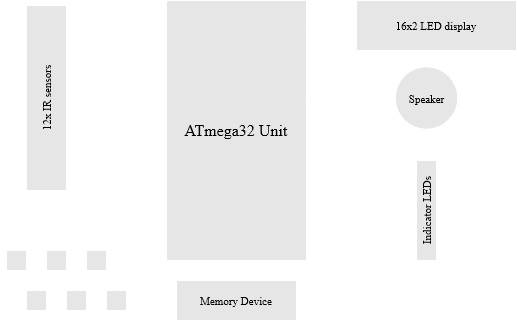

The diagram above was exported from draw.io. Its source (the exported page's mxGraphModel, read from the mxfile embedded in the PNG):
<mxGraphModel dx="865" dy="470" grid="0" gridSize="10" guides="1" tooltips="1" connect="1" arrows="1" fold="1" page="1" pageScale="1" pageWidth="827" pageHeight="1169" background="#4A627A" math="0" shadow="0">
  <root>
    <mxCell id="0" />
    <mxCell id="1" parent="0" />
    <mxCell id="lI6BsBXwkCQ6wL_6TQRO-2" value="" style="rounded=0;whiteSpace=wrap;html=1;fontFamily=Times New Roman;fillColor=#E6E6E6;strokeColor=#FFFFFF;" vertex="1" parent="1">
      <mxGeometry x="230" y="125" width="40" height="185" as="geometry" />
    </mxCell>
    <mxCell id="lI6BsBXwkCQ6wL_6TQRO-5" value="" style="endArrow=none;html=1;entryX=0.002;entryY=0.15;entryDx=0;entryDy=0;entryPerimeter=0;exitX=1.025;exitY=0.167;exitDx=0;exitDy=0;exitPerimeter=0;strokeColor=#FFFFFF;" edge="1" parent="1">
      <mxGeometry width="50" height="50" relative="1" as="geometry">
        <mxPoint x="270.6" y="170.07" as="sourcePoint" />
        <mxPoint x="370" y="170" as="targetPoint" />
      </mxGeometry>
    </mxCell>
    <mxCell id="lI6BsBXwkCQ6wL_6TQRO-6" value="" style="endArrow=none;html=1;entryX=0.002;entryY=0.15;entryDx=0;entryDy=0;entryPerimeter=0;exitX=1.025;exitY=0.167;exitDx=0;exitDy=0;exitPerimeter=0;strokeColor=#FFFFFF;" edge="1" parent="1">
      <mxGeometry width="50" height="50" relative="1" as="geometry">
        <mxPoint x="270" y="180.07" as="sourcePoint" />
        <mxPoint x="369.4" y="180" as="targetPoint" />
      </mxGeometry>
    </mxCell>
    <mxCell id="lI6BsBXwkCQ6wL_6TQRO-7" value="" style="endArrow=none;html=1;entryX=0.002;entryY=0.15;entryDx=0;entryDy=0;entryPerimeter=0;exitX=1.025;exitY=0.167;exitDx=0;exitDy=0;exitPerimeter=0;strokeColor=#FFFFFF;" edge="1" parent="1">
      <mxGeometry width="50" height="50" relative="1" as="geometry">
        <mxPoint x="270" y="190.07" as="sourcePoint" />
        <mxPoint x="369.4" y="190" as="targetPoint" />
      </mxGeometry>
    </mxCell>
    <mxCell id="lI6BsBXwkCQ6wL_6TQRO-8" value="" style="endArrow=none;html=1;entryX=0.002;entryY=0.15;entryDx=0;entryDy=0;entryPerimeter=0;exitX=1.025;exitY=0.167;exitDx=0;exitDy=0;exitPerimeter=0;strokeColor=#FFFFFF;" edge="1" parent="1">
      <mxGeometry width="50" height="50" relative="1" as="geometry">
        <mxPoint x="270.6" y="200.07" as="sourcePoint" />
        <mxPoint x="370" y="200" as="targetPoint" />
      </mxGeometry>
    </mxCell>
    <mxCell id="lI6BsBXwkCQ6wL_6TQRO-9" value="" style="endArrow=none;html=1;entryX=0.002;entryY=0.15;entryDx=0;entryDy=0;entryPerimeter=0;exitX=1.025;exitY=0.167;exitDx=0;exitDy=0;exitPerimeter=0;strokeColor=#FFFFFF;" edge="1" parent="1">
      <mxGeometry width="50" height="50" relative="1" as="geometry">
        <mxPoint x="270.6" y="210.07" as="sourcePoint" />
        <mxPoint x="370" y="210" as="targetPoint" />
      </mxGeometry>
    </mxCell>
    <mxCell id="lI6BsBXwkCQ6wL_6TQRO-10" value="" style="endArrow=none;html=1;entryX=0.002;entryY=0.15;entryDx=0;entryDy=0;entryPerimeter=0;exitX=1.025;exitY=0.167;exitDx=0;exitDy=0;exitPerimeter=0;strokeColor=#FFFFFF;" edge="1" parent="1">
      <mxGeometry width="50" height="50" relative="1" as="geometry">
        <mxPoint x="270.6" y="220.07" as="sourcePoint" />
        <mxPoint x="370" y="220" as="targetPoint" />
      </mxGeometry>
    </mxCell>
    <mxCell id="lI6BsBXwkCQ6wL_6TQRO-11" value="" style="endArrow=none;html=1;entryX=0.002;entryY=0.15;entryDx=0;entryDy=0;entryPerimeter=0;exitX=1.025;exitY=0.167;exitDx=0;exitDy=0;exitPerimeter=0;strokeColor=#FFFFFF;" edge="1" parent="1">
      <mxGeometry width="50" height="50" relative="1" as="geometry">
        <mxPoint x="270.6" y="229.9" as="sourcePoint" />
        <mxPoint x="370" y="229.83" as="targetPoint" />
      </mxGeometry>
    </mxCell>
    <mxCell id="lI6BsBXwkCQ6wL_6TQRO-12" value="" style="endArrow=none;html=1;entryX=0.002;entryY=0.15;entryDx=0;entryDy=0;entryPerimeter=0;exitX=1.025;exitY=0.167;exitDx=0;exitDy=0;exitPerimeter=0;fontColor=#FFFFFF;strokeColor=#FFFFFF;" edge="1" parent="1">
      <mxGeometry width="50" height="50" relative="1" as="geometry">
        <mxPoint x="270" y="239.89999999999992" as="sourcePoint" />
        <mxPoint x="369.4" y="239.8300000000001" as="targetPoint" />
      </mxGeometry>
    </mxCell>
    <mxCell id="lI6BsBXwkCQ6wL_6TQRO-13" value="" style="endArrow=none;html=1;entryX=0.002;entryY=0.15;entryDx=0;entryDy=0;entryPerimeter=0;exitX=1.025;exitY=0.167;exitDx=0;exitDy=0;exitPerimeter=0;fontColor=#FFFFFF;strokeColor=#FFFFFF;" edge="1" parent="1">
      <mxGeometry width="50" height="50" relative="1" as="geometry">
        <mxPoint x="270.6" y="249.89999999999992" as="sourcePoint" />
        <mxPoint x="370" y="249.8300000000001" as="targetPoint" />
      </mxGeometry>
    </mxCell>
    <mxCell id="lI6BsBXwkCQ6wL_6TQRO-14" value="" style="endArrow=none;html=1;entryX=0.002;entryY=0.15;entryDx=0;entryDy=0;entryPerimeter=0;exitX=1.025;exitY=0.167;exitDx=0;exitDy=0;exitPerimeter=0;fontColor=#FFFFFF;strokeColor=#FFFFFF;" edge="1" parent="1">
      <mxGeometry width="50" height="50" relative="1" as="geometry">
        <mxPoint x="270.6" y="259.8999999999999" as="sourcePoint" />
        <mxPoint x="370" y="259.8300000000001" as="targetPoint" />
      </mxGeometry>
    </mxCell>
    <mxCell id="lI6BsBXwkCQ6wL_6TQRO-15" value="" style="endArrow=none;html=1;entryX=0.002;entryY=0.15;entryDx=0;entryDy=0;entryPerimeter=0;exitX=1.025;exitY=0.167;exitDx=0;exitDy=0;exitPerimeter=0;fontColor=#FFFFFF;strokeColor=#FFFFFF;" edge="1" parent="1">
      <mxGeometry width="50" height="50" relative="1" as="geometry">
        <mxPoint x="270.6" y="269.8999999999999" as="sourcePoint" />
        <mxPoint x="370" y="269.8300000000001" as="targetPoint" />
      </mxGeometry>
    </mxCell>
    <mxCell id="lI6BsBXwkCQ6wL_6TQRO-16" value="" style="whiteSpace=wrap;html=1;aspect=fixed;fillColor=#E6E6E6;strokeColor=#FFFFFF;" vertex="1" parent="1">
      <mxGeometry x="210" y="370" width="20" height="20" as="geometry" />
    </mxCell>
    <mxCell id="lI6BsBXwkCQ6wL_6TQRO-17" value="" style="whiteSpace=wrap;html=1;aspect=fixed;fillColor=#E6E6E6;strokeColor=#FFFFFF;" vertex="1" parent="1">
      <mxGeometry x="230" y="410" width="20" height="20" as="geometry" />
    </mxCell>
    <mxCell id="lI6BsBXwkCQ6wL_6TQRO-18" value="" style="whiteSpace=wrap;html=1;aspect=fixed;fillColor=#E6E6E6;strokeColor=#FFFFFF;" vertex="1" parent="1">
      <mxGeometry x="250" y="370" width="20" height="20" as="geometry" />
    </mxCell>
    <mxCell id="lI6BsBXwkCQ6wL_6TQRO-19" value="" style="whiteSpace=wrap;html=1;aspect=fixed;fillColor=#E6E6E6;strokeColor=#FFFFFF;" vertex="1" parent="1">
      <mxGeometry x="270" y="410" width="20" height="20" as="geometry" />
    </mxCell>
    <mxCell id="lI6BsBXwkCQ6wL_6TQRO-20" value="&lt;font style=&quot;font-size: 16px&quot; face=&quot;Times New Roman&quot;&gt;ATmega32 Unit&lt;br&gt;&lt;/font&gt;" style="rounded=0;whiteSpace=wrap;html=1;fillColor=#E6E6E6;strokeColor=#FFFFFF;" vertex="1" parent="1">
      <mxGeometry x="370" y="120" width="140" height="260" as="geometry" />
    </mxCell>
    <mxCell id="lI6BsBXwkCQ6wL_6TQRO-37" value="" style="whiteSpace=wrap;html=1;aspect=fixed;fillColor=#E6E6E6;strokeColor=#FFFFFF;" vertex="1" parent="1">
      <mxGeometry x="290" y="370" width="20" height="20" as="geometry" />
    </mxCell>
    <mxCell id="lI6BsBXwkCQ6wL_6TQRO-38" value="" style="whiteSpace=wrap;html=1;aspect=fixed;fillColor=#E6E6E6;strokeColor=#FFFFFF;" vertex="1" parent="1">
      <mxGeometry x="310" y="410" width="20" height="20" as="geometry" />
    </mxCell>
    <mxCell id="lI6BsBXwkCQ6wL_6TQRO-39" value="" style="endArrow=none;html=1;exitX=0.5;exitY=0;exitDx=0;exitDy=0;fontColor=#FFFFFF;strokeColor=#FFFFFF;" edge="1" parent="1" source="lI6BsBXwkCQ6wL_6TQRO-16">
      <mxGeometry width="50" height="50" relative="1" as="geometry">
        <mxPoint x="220" y="360" as="sourcePoint" />
        <mxPoint x="220" y="320" as="targetPoint" />
      </mxGeometry>
    </mxCell>
    <mxCell id="lI6BsBXwkCQ6wL_6TQRO-40" value="" style="endArrow=none;html=1;entryX=0;entryY=0.769;entryDx=0;entryDy=0;entryPerimeter=0;fontColor=#FFFFFF;strokeColor=#FFFFFF;" edge="1" parent="1" target="lI6BsBXwkCQ6wL_6TQRO-20">
      <mxGeometry width="50" height="50" relative="1" as="geometry">
        <mxPoint x="220" y="320" as="sourcePoint" />
        <mxPoint x="270" y="270" as="targetPoint" />
      </mxGeometry>
    </mxCell>
    <mxCell id="lI6BsBXwkCQ6wL_6TQRO-41" value="" style="endArrow=none;html=1;entryX=0;entryY=0.769;entryDx=0;entryDy=0;entryPerimeter=0;fontColor=#FFFFFF;strokeColor=#FFFFFF;" edge="1" parent="1">
      <mxGeometry width="50" height="50" relative="1" as="geometry">
        <mxPoint x="240" y="330" as="sourcePoint" />
        <mxPoint x="370" y="329.94000000000005" as="targetPoint" />
      </mxGeometry>
    </mxCell>
    <mxCell id="lI6BsBXwkCQ6wL_6TQRO-42" value="" style="endArrow=none;html=1;exitX=0.5;exitY=0;exitDx=0;exitDy=0;fontColor=#FFFFFF;strokeColor=#FFFFFF;" edge="1" parent="1" source="lI6BsBXwkCQ6wL_6TQRO-17">
      <mxGeometry width="50" height="50" relative="1" as="geometry">
        <mxPoint x="240" y="370" as="sourcePoint" />
        <mxPoint x="240" y="330" as="targetPoint" />
      </mxGeometry>
    </mxCell>
    <mxCell id="lI6BsBXwkCQ6wL_6TQRO-43" value="" style="endArrow=none;html=1;exitX=0.5;exitY=0;exitDx=0;exitDy=0;fontColor=#FFFFFF;strokeColor=#FFFFFF;" edge="1" parent="1" source="lI6BsBXwkCQ6wL_6TQRO-18">
      <mxGeometry width="50" height="50" relative="1" as="geometry">
        <mxPoint x="260" y="360" as="sourcePoint" />
        <mxPoint x="260" y="340" as="targetPoint" />
      </mxGeometry>
    </mxCell>
    <mxCell id="lI6BsBXwkCQ6wL_6TQRO-44" value="" style="endArrow=none;html=1;entryX=0.01;entryY=0.838;entryDx=0;entryDy=0;entryPerimeter=0;fontColor=#FFFFFF;strokeColor=#FFFFFF;" edge="1" parent="1">
      <mxGeometry width="50" height="50" relative="1" as="geometry">
        <mxPoint x="259" y="340" as="sourcePoint" />
        <mxPoint x="370.4" y="338.88" as="targetPoint" />
      </mxGeometry>
    </mxCell>
    <mxCell id="lI6BsBXwkCQ6wL_6TQRO-45" value="" style="endArrow=none;html=1;fontColor=#FFFFFF;strokeColor=#FFFFFF;" edge="1" parent="1">
      <mxGeometry width="50" height="50" relative="1" as="geometry">
        <mxPoint x="280" y="410" as="sourcePoint" />
        <mxPoint x="280" y="350" as="targetPoint" />
      </mxGeometry>
    </mxCell>
    <mxCell id="lI6BsBXwkCQ6wL_6TQRO-46" value="" style="endArrow=none;html=1;entryX=0;entryY=0.883;entryDx=0;entryDy=0;entryPerimeter=0;fontColor=#FFFFFF;strokeColor=#FFFFFF;" edge="1" parent="1" target="lI6BsBXwkCQ6wL_6TQRO-20">
      <mxGeometry width="50" height="50" relative="1" as="geometry">
        <mxPoint x="280" y="350" as="sourcePoint" />
        <mxPoint x="330" y="300" as="targetPoint" />
      </mxGeometry>
    </mxCell>
    <mxCell id="lI6BsBXwkCQ6wL_6TQRO-47" value="" style="endArrow=none;html=1;exitX=0.5;exitY=0;exitDx=0;exitDy=0;fontColor=#FFFFFF;strokeColor=#FFFFFF;" edge="1" parent="1" source="lI6BsBXwkCQ6wL_6TQRO-37">
      <mxGeometry width="50" height="50" relative="1" as="geometry">
        <mxPoint x="240" y="370" as="sourcePoint" />
        <mxPoint x="300" y="360" as="targetPoint" />
      </mxGeometry>
    </mxCell>
    <mxCell id="lI6BsBXwkCQ6wL_6TQRO-48" value="" style="endArrow=none;html=1;entryX=0;entryY=0.922;entryDx=0;entryDy=0;entryPerimeter=0;fontColor=#FFFFFF;strokeColor=#FFFFFF;" edge="1" parent="1" target="lI6BsBXwkCQ6wL_6TQRO-20">
      <mxGeometry width="50" height="50" relative="1" as="geometry">
        <mxPoint x="300" y="360" as="sourcePoint" />
        <mxPoint x="290" y="320" as="targetPoint" />
      </mxGeometry>
    </mxCell>
    <mxCell id="lI6BsBXwkCQ6wL_6TQRO-49" value="" style="endArrow=none;html=1;exitX=0.5;exitY=-0.1;exitDx=0;exitDy=0;exitPerimeter=0;fontColor=#FFFFFF;labelBackgroundColor=#FFFFFF;labelBorderColor=#FFFFFF;fillColor=#dae8fc;strokeColor=#FFFFFF;" edge="1" parent="1">
      <mxGeometry width="50" height="50" relative="1" as="geometry">
        <mxPoint x="320" y="410" as="sourcePoint" />
        <mxPoint x="320" y="370" as="targetPoint" />
      </mxGeometry>
    </mxCell>
    <mxCell id="lI6BsBXwkCQ6wL_6TQRO-50" value="" style="endArrow=none;html=1;entryX=0;entryY=0.958;entryDx=0;entryDy=0;entryPerimeter=0;fontColor=#FFFFFF;strokeColor=#FFFFFF;" edge="1" parent="1" target="lI6BsBXwkCQ6wL_6TQRO-20">
      <mxGeometry width="50" height="50" relative="1" as="geometry">
        <mxPoint x="320" y="370" as="sourcePoint" />
        <mxPoint x="370" y="320" as="targetPoint" />
      </mxGeometry>
    </mxCell>
    <mxCell id="lI6BsBXwkCQ6wL_6TQRO-51" value="&lt;font style=&quot;font-size: 11px&quot;&gt;16x2 LED display&lt;/font&gt;" style="rounded=0;whiteSpace=wrap;html=1;fontFamily=Times New Roman;fillColor=#E6E6E6;strokeColor=#FFFFFF;" vertex="1" parent="1">
      <mxGeometry x="560" y="120" width="160" height="50" as="geometry" />
    </mxCell>
    <mxCell id="lI6BsBXwkCQ6wL_6TQRO-52" value="" style="endArrow=none;html=1;entryX=0;entryY=0.5;entryDx=0;entryDy=0;strokeColor=#FFFFFF;" edge="1" parent="1" target="lI6BsBXwkCQ6wL_6TQRO-51">
      <mxGeometry width="50" height="50" relative="1" as="geometry">
        <mxPoint x="509" y="145" as="sourcePoint" />
        <mxPoint x="630" y="150" as="targetPoint" />
      </mxGeometry>
    </mxCell>
    <mxCell id="lI6BsBXwkCQ6wL_6TQRO-54" value="Speaker" style="ellipse;whiteSpace=wrap;html=1;aspect=fixed;fontFamily=Times New Roman;fontSize=11;fillColor=#E6E6E6;strokeColor=#FFFFFF;" vertex="1" parent="1">
      <mxGeometry x="598.75" y="186.25" width="62.5" height="62.5" as="geometry" />
    </mxCell>
    <mxCell id="lI6BsBXwkCQ6wL_6TQRO-55" value="" style="endArrow=none;html=1;strokeColor=#FFFFFF;" edge="1" parent="1">
      <mxGeometry width="50" height="50" relative="1" as="geometry">
        <mxPoint x="508.75" y="217.07999999999998" as="sourcePoint" />
        <mxPoint x="598.75" y="217.07999999999998" as="targetPoint" />
      </mxGeometry>
    </mxCell>
    <mxCell id="lI6BsBXwkCQ6wL_6TQRO-56" value="&lt;font style=&quot;font-size: 11px&quot;&gt;Memory Device&lt;/font&gt;" style="rounded=0;whiteSpace=wrap;html=1;fontFamily=Times New Roman;fillColor=#E6E6E6;strokeColor=#FFFFFF;" vertex="1" parent="1">
      <mxGeometry x="380" y="400" width="120" height="40" as="geometry" />
    </mxCell>
    <mxCell id="lI6BsBXwkCQ6wL_6TQRO-57" value="" style="endArrow=none;html=1;entryX=0.5;entryY=1;entryDx=0;entryDy=0;strokeColor=#FFFFFF;" edge="1" parent="1" target="lI6BsBXwkCQ6wL_6TQRO-20">
      <mxGeometry width="50" height="50" relative="1" as="geometry">
        <mxPoint x="440" y="400" as="sourcePoint" />
        <mxPoint x="490" y="350" as="targetPoint" />
      </mxGeometry>
    </mxCell>
    <mxCell id="lI6BsBXwkCQ6wL_6TQRO-59" value="" style="rounded=0;whiteSpace=wrap;html=1;fontSize=11;fontFamily=Times New Roman;fillColor=#E6E6E6;strokeColor=#FFFFFF;" vertex="1" parent="1">
      <mxGeometry x="620" y="280" width="20" height="100" as="geometry" />
    </mxCell>
    <mxCell id="lI6BsBXwkCQ6wL_6TQRO-65" value="" style="endArrow=none;html=1;entryX=0;entryY=0.5;entryDx=0;entryDy=0;strokeColor=#FFFFFF;" edge="1" parent="1" target="lI6BsBXwkCQ6wL_6TQRO-59">
      <mxGeometry width="50" height="50" relative="1" as="geometry">
        <mxPoint x="510" y="330" as="sourcePoint" />
        <mxPoint x="560" y="280" as="targetPoint" />
      </mxGeometry>
    </mxCell>
    <mxCell id="lI6BsBXwkCQ6wL_6TQRO-66" value="" style="endArrow=none;html=1;entryX=0;entryY=0.155;entryDx=0;entryDy=0;entryPerimeter=0;strokeColor=#FFFFFF;" edge="1" parent="1" target="lI6BsBXwkCQ6wL_6TQRO-20">
      <mxGeometry width="50" height="50" relative="1" as="geometry">
        <mxPoint x="270" y="160" as="sourcePoint" />
        <mxPoint x="320" y="110" as="targetPoint" />
      </mxGeometry>
    </mxCell>
    <mxCell id="lI6BsBXwkCQ6wL_6TQRO-67" value="12x IR sensors" style="text;html=1;strokeColor=none;fillColor=none;align=center;verticalAlign=middle;whiteSpace=wrap;rounded=0;fontFamily=Times New Roman;rotation=270;fontSize=11;" vertex="1" parent="1">
      <mxGeometry x="205" y="207.5" width="90" height="20" as="geometry" />
    </mxCell>
    <mxCell id="lI6BsBXwkCQ6wL_6TQRO-69" value="&lt;font style=&quot;font-size: 8px&quot;&gt;Start/Stop&lt;/font&gt;" style="text;html=1;strokeColor=none;fillColor=none;align=center;verticalAlign=middle;whiteSpace=wrap;rounded=0;fontFamily=Times New Roman;fontColor=#FFFFFF;" vertex="1" parent="1">
      <mxGeometry x="210" y="390" width="20" height="10" as="geometry" />
    </mxCell>
    <mxCell id="lI6BsBXwkCQ6wL_6TQRO-70" value="&lt;font style=&quot;font-size: 8px&quot;&gt;Play&lt;/font&gt;" style="text;html=1;strokeColor=none;fillColor=none;align=center;verticalAlign=middle;whiteSpace=wrap;rounded=0;fontFamily=Times New Roman;fontColor=#FFFFFF;" vertex="1" parent="1">
      <mxGeometry x="250" y="390" width="20" height="10" as="geometry" />
    </mxCell>
    <mxCell id="lI6BsBXwkCQ6wL_6TQRO-71" value="&lt;font style=&quot;font-size: 8px;&quot;&gt;Next Tune&lt;br style=&quot;font-size: 8px;&quot;&gt;&lt;/font&gt;" style="text;html=1;strokeColor=none;fillColor=none;align=center;verticalAlign=middle;whiteSpace=wrap;rounded=0;fontFamily=Times New Roman;fontSize=8;fontColor=#FFFFFF;" vertex="1" parent="1">
      <mxGeometry x="220" y="430" width="40" height="10" as="geometry" />
    </mxCell>
    <mxCell id="lI6BsBXwkCQ6wL_6TQRO-74" value="&lt;div style=&quot;font-size: 10px&quot;&gt;&lt;font style=&quot;font-size: 8px&quot;&gt;Prev Tune&lt;/font&gt;&lt;/div&gt;" style="text;html=1;strokeColor=none;fillColor=none;align=center;verticalAlign=middle;whiteSpace=wrap;rounded=0;fontFamily=Times New Roman;fontSize=8;fontColor=#FFFFFF;" vertex="1" parent="1">
      <mxGeometry x="255" y="430" width="50" height="10" as="geometry" />
    </mxCell>
    <mxCell id="lI6BsBXwkCQ6wL_6TQRO-75" value="Octave ++" style="text;html=1;strokeColor=none;fillColor=none;align=center;verticalAlign=middle;whiteSpace=wrap;rounded=0;fontFamily=Times New Roman;fontSize=8;fontColor=#FFFFFF;" vertex="1" parent="1">
      <mxGeometry x="280" y="392" width="40" height="10" as="geometry" />
    </mxCell>
    <mxCell id="lI6BsBXwkCQ6wL_6TQRO-76" value="Octave --" style="text;html=1;align=center;verticalAlign=middle;whiteSpace=wrap;rounded=0;fontFamily=Times New Roman;fontSize=8;fontColor=#FFFFFF;" vertex="1" parent="1">
      <mxGeometry x="300" y="431" width="40" height="10" as="geometry" />
    </mxCell>
    <mxCell id="lI6BsBXwkCQ6wL_6TQRO-77" value="Indicator LEDs" style="text;html=1;strokeColor=none;fillColor=none;align=center;verticalAlign=middle;whiteSpace=wrap;rounded=0;fontFamily=Times New Roman;fontSize=11;rotation=270;" vertex="1" parent="1">
      <mxGeometry x="590" y="320" width="80" height="20" as="geometry" />
    </mxCell>
  </root>
</mxGraphModel>